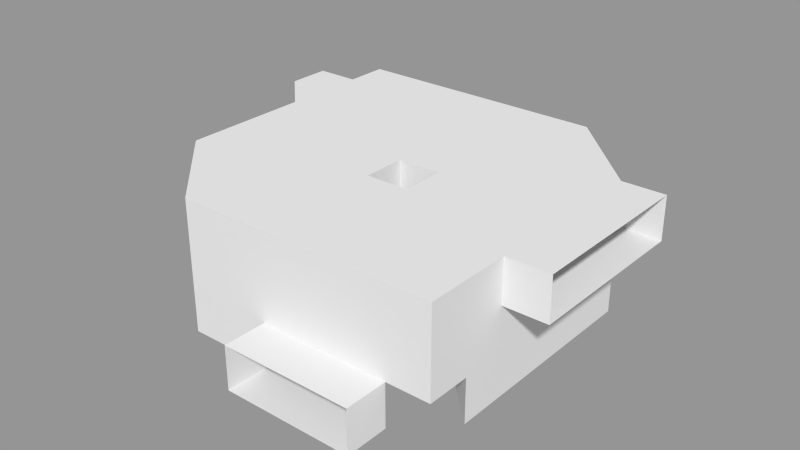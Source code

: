 # Source: test.world.blend  (saved by Blender 2.75.0; exported with 4.5.12 LTS)
import bpy
from mathutils import Matrix  # noqa: F401  (used for matrix-valued properties, if any)

bpy.ops.wm.read_factory_settings(use_empty=True)
scene = bpy.context.scene
scene.name = 'entryway'

# ---- collections
col_collection_1 = bpy.data.collections.new('Collection 1'); scene.collection.children.link(col_collection_1)

# ---- meshes
me_main = bpy.data.meshes.new('main')
me_main.from_pydata([(4.0, -4.0, 3.0), (-4.0, 4.0, 3.0), (-2.0, -4.0, 3.0), (2.0, 4.0, 0.0), (4.0, -4.0, 1.0), (-4.0, 4.0, 1.0), (-4.0, 3.0, 1.0), (4.0, -3.0, 1.0), (3.0, -4.0, 1.0), (0.0, -1.0, 1.0), (-2.0, 1.0, 1.0), (-2.0, 4.0, 1.0), (-2.0, -4.0, 0.0), (-4.0, 3.0, 0.0), (4.0, -3.0, 0.0), (3.0, -4.0, 0.0), (0.0, 0.0, 0.0), (0.0, -1.0, 0.0), (-2.0, 1.0, 0.0), (0.0, -4.0, 1.0), (0.0, -4.0, 0.0), (3.0, -5.0, 1.0), (3.0, -5.0, 0.0), (0.0, -5.0, 1.0), (0.0, -5.0, 0.0), (-4.0, 1.0, 0.0), (-4.0, 1.0, 3.0), (-4.0, 3.0, 3.0), (-5.0, 3.0, 0.0), (-5.0, 2.0, 0.0), (-5.0, 2.0, 3.0), (-5.0, 3.0, 3.0), (1.0, 0.0, 1.0), (1.0, 0.0, 0.0), (2.0, 4.0, 1.0), (2.0, 5.0, 0.0), (-2.0, 5.0, 1.0), (-2.0, 5.0, 0.0), (2.0, 5.0, 1.0), (1.0, -1.0, 1.0), (0.0, 0.0, 3.0), (0.0, -1.0, 3.0), (1.0, 0.0, 3.0), (1.0, -1.0, 3.0), (4.0, 2.0, 3.0), (4.0, -2.0, 3.0), (4.0, 2.0, 2.0), (4.0, -2.0, 2.0), (5.0, 2.0, 3.0), (5.0, -2.0, 3.0), (5.0, 2.0, 2.0), (5.0, -2.0, 2.0), (4.0, 2.0, 0.0), (2.0, 4.0, 3.0), (-4.0, -2.0, 0.0), (-4.0, -2.0, 3.0)], [], [(34, 11, 36, 38), (2, 0, 4, 8, 19, 20, 12), (10, 11, 5, 6), (10, 6, 13, 18), (32, 7, 14, 33), (32, 33, 16, 40, 42), (8, 9, 17, 15), (20, 19, 23, 24), (19, 8, 21, 23), (8, 15, 22, 21), (14, 52, 3, 35, 37, 18, 13, 28, 29, 25, 54, 12, 20, 24, 22, 15, 17, 16, 33), (26, 25, 29, 30), (6, 27, 31, 28, 13), (1, 27, 6, 5), (3, 34, 38, 35), (53, 1, 5, 11, 34), (11, 10, 18, 37, 36), (4, 7, 32, 39, 9, 8), (9, 39, 43, 41), (39, 32, 42, 43), (9, 41, 40, 16, 17), (46, 47, 51, 50), (44, 46, 50, 48), (47, 45, 49, 51), (0, 45, 47, 46, 52, 14, 7, 4), (52, 46, 44, 53, 34, 3), (55, 2, 12, 54), (26, 55, 54, 25), (55, 41, 43, 42, 40, 27, 1, 53, 44, 48, 49, 45, 0, 2), (30, 31, 27, 40, 41, 55, 26)])
me_main.use_remesh_preserve_volume = False
me_main.use_remesh_preserve_attributes = False
me_main.use_mirror_vertex_groups = False
me_main.update()

# ---- objects
ob_main = bpy.data.objects.new('main', me_main)

# ---- transforms, parenting, visibility, modifiers, constraints
ob_main.location = (1.0, 1.0, 0.0)
ob_main.lineart.crease_threshold = 0.0

# ---- collection membership
col_collection_1.objects.link(ob_main)

# ---- scene / render settings (as saved in the file)
scene.frame_start = 1; scene.frame_end = 250; scene.frame_set(1)
scene.render.engine = 'BLENDER_EEVEE_NEXT'
scene.render.resolution_percentage = 50
scene.render.dither_intensity = 0.0
scene.cycles.use_denoising = False
scene.cycles.samples = 10
scene.cycles.sampling_pattern = 'TABULATED_SOBOL'
scene.cycles.light_sampling_threshold = 0.0
scene.cycles.use_adaptive_sampling = False
scene.cycles.use_light_tree = False
scene.cycles.blur_glossy = 0.0
scene.cycles.pixel_filter_type = 'GAUSSIAN'
scene.cycles.sample_clamp_indirect = 0.0
scene.view_settings.view_transform = 'Standard'
bpy.context.view_layer.update()

# ---- added for rendering (the .blend has no active camera and no usable light): camera, sun + grey world if the file has none
cam_auto = bpy.data.cameras.new('AutoCamera')
cam_auto.lens = 50.0
cam_auto.sensor_width = 36.0
cam_auto.clip_end = 1000.0
ob_auto_camera = bpy.data.objects.new('AutoCamera', cam_auto)
scene.collection.objects.link(ob_auto_camera)
ob_auto_camera.location = (14.3758, -15.051, 12.2007)
ob_auto_camera.rotation_euler = (1.09748, -7.21219e-08, 0.694738)
scene.camera = ob_auto_camera
light_auto_sun = bpy.data.lights.new('AutoSun', 'SUN')
light_auto_sun.energy = 3.0
light_auto_sun.angle = 0.0523599
ob_auto_sun = bpy.data.objects.new('AutoSun', light_auto_sun)
scene.collection.objects.link(ob_auto_sun)
ob_auto_sun.rotation_euler = (0.872665, 0.174533, 0.523599)
if scene.world is None:
    world_auto = bpy.data.worlds.new('AutoWorld')
    world_auto.color = (0.3, 0.3, 0.3)
    scene.world = world_auto
bpy.context.view_layer.update()
